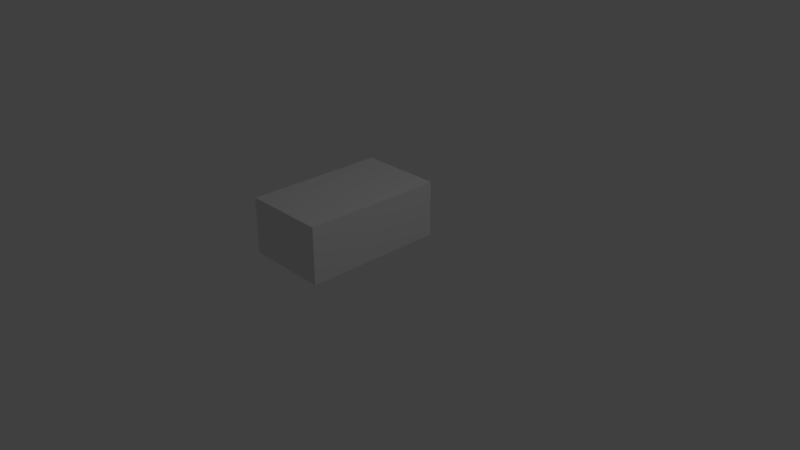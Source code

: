 # Source: 0426v2.blend  (saved by Blender 2.79.0; exported with 4.5.12 LTS)
import bpy
from mathutils import Matrix  # noqa: F401  (used for matrix-valued properties, if any)

bpy.ops.wm.read_factory_settings(use_empty=True)
scene = bpy.context.scene
scene.name = 'Scene'

# ---- collections
col_collection_1 = bpy.data.collections.new('Collection 1'); scene.collection.children.link(col_collection_1)

# ---- world
world_world = bpy.data.worlds.new('World'); scene.world = world_world
world_world.color = (0.05088, 0.05088, 0.05088)
world_world.use_sun_shadow = False
world_world.sun_shadow_jitter_overblur = 0.0
world_world.cycles.sampling_method = 'MANUAL'

# ---- cameras
cam_camera = bpy.data.cameras.new('Camera')
cam_camera.clip_end = 100.0
cam_camera.lens = 35.0
cam_camera.sensor_width = 32.0
cam_camera.sensor_height = 18.0
cam_camera.ortho_scale = 7.314
cam_camera.dof.focus_distance = 0.0
cam_camera.dof.aperture_fstop = 128.0

# ---- lights
light_lamp = bpy.data.lights.new('Lamp', 'POINT')
light_lamp.transmission_factor = 0.0
light_lamp.cutoff_distance = 30.0
light_lamp.energy = 100.0
light_lamp.shadow_buffer_clip_start = 1.001
light_lamp.shadow_soft_size = 0.1
light_lamp.shadow_maximum_resolution = 0.006
light_lamp.use_absolute_resolution = True

# ---- meshes
me_plane = bpy.data.meshes.new('Plane')
me_plane.from_pydata([(-1.0, -1.0, 0.0), (0.15, -1.0, 0.0), (-1.0, 0.95, 0.0), (0.15, 0.95, 0.0), (-1.0, 0.95, 0.77), (0.15, 0.95, 0.77), (-1.0, -1.0, 0.77), (0.15, -1.0, 0.77), (-1.0, 0.953, 0.0), (0.15, 0.953, 0.0), (-1.0, -1.0, 0.003), (0.15, -1.0, 0.003), (-1.0, 0.947, 0.0), (-1.0, -0.997, 0.0), (0.15, -0.997, 0.0), (0.15, 0.947, 0.0), (-1.0, 0.947, 0.77), (-1.0, -0.997, 0.77), (0.15, -0.997, 0.77), (0.15, 0.947, 0.77), (0.1363, 0.2516, 0.77), (0.1393, 0.2516, 0.0), (-0.9828, 0.05166, 0.77), (-0.9858, 0.05161, 0.0), (0.1378, -0.3001, 0.77), (0.1378, -0.3001, 0.003), (-0.9873, -0.09708, 0.77), (-0.9873, -0.09708, 0.003), (-0.97, 0.947, 0.77), (-0.97, -0.997, 0.77), (-0.9829, 0.947, 0.03011), (-0.9829, -0.997, 0.03011), (-1.0, -0.997, 0.77), (-1.0, 0.947, 0.77), (0.12, 0.947, 0.77), (0.12, -0.997, 0.77), (0.12, 0.9411, 0.4326), (-0.3125, 0.9336, 0.0001172), (0.09883, 0.9388, 0.299), (0.03739, 0.9367, 0.1784), (-0.0583, 0.935, 0.08271), (-0.1789, 0.9339, 0.02128), (0.12, -0.9911, 0.4326), (-0.3125, -0.9836, 0.0001172), (0.09883, -0.9888, 0.299), (0.03739, -0.9867, 0.1784), (-0.0583, -0.985, 0.08271), (-0.1789, -0.9839, 0.02128), (-0.3559, 0.9336, 0.0001172), (-1.0, 0.9448, 0.6441), (-0.555, 0.9341, 0.03164), (-0.7345, 0.9357, 0.1231), (-0.877, 0.9382, 0.2656), (-0.9685, 0.9413, 0.4451), (-0.3559, -0.9836, 0.0001172), (-1.0, -0.9948, 0.6441), (-0.555, -0.9841, 0.03164), (-0.7345, -0.9857, 0.1231), (-0.877, -0.9882, 0.2656), (-0.9685, -0.9913, 0.4451), (-0.9924, -0.997, 0.3329), (-0.9866, -0.6641, 0.0001169), (-0.9901, -0.9717, 0.2056), (-0.9883, -0.8995, 0.09759), (-0.987, -0.7915, 0.02545), (-0.9924, 0.947, 0.3329), (-0.9866, 0.6141, 0.0001169), (-0.9901, 0.9217, 0.2056), (-0.9883, 0.8495, 0.09759), (-0.987, 0.7415, 0.02545), (-0.9829, 0.7404, 0.03011), (-0.9829, 0.542, 0.03011), (-0.9829, -0.592, 0.03011), (-0.9829, -0.7904, 0.03011), (-1.0, 0.7505, 0.0), (-1.0, 0.532, 0.0), (-1.0, -0.582, 0.0), (-1.0, -0.8005, 0.0), (0.15, -0.8005, 0.0), (0.15, -0.582, 0.0), (0.15, 0.532, 0.0), (0.15, 0.7505, 0.0), (-0.9833, 0.7404, 0.005512), (-0.9833, 0.542, 0.005512), (-0.9833, -0.592, 0.005512), (-0.9833, -0.7904, 0.005512), (-0.9888, -0.8005, 0.0), (-0.9888, -0.582, 0.0), (-0.9888, 0.532, 0.0), (-0.9888, 0.7505, 0.0)], [], [(74, 89, 81, 15, 3, 2, 12), (2, 3, 9, 5, 4, 8), (1, 0, 10, 6, 7, 11), (13, 77, 76, 75, 74, 12, 16, 17), (15, 81, 80, 79, 78, 14, 18, 19), (5, 9, 21, 20), (8, 4, 22, 23), (11, 7, 24, 25), (6, 10, 27, 26), (17, 16, 28, 29), (29, 28, 30, 70, 71, 72, 73, 31), (19, 18, 35, 32, 33, 34), (32, 35, 42, 44, 45, 46, 47, 43, 54, 56, 57, 58, 59, 55), (34, 33, 49, 53, 52, 51, 50, 48, 37, 41, 40, 39, 38, 36), (33, 32, 60, 62, 63, 64, 61, 66, 69, 68, 67, 65), (73, 72, 84, 85), (71, 70, 82, 83), (88, 80, 81, 89), (76, 87, 79, 80, 88, 75), (86, 78, 79, 87), (0, 1, 14, 78, 86, 77, 13)])
me_plane.use_remesh_preserve_volume = False
me_plane.use_remesh_preserve_attributes = False
me_plane.use_mirror_vertex_groups = False
me_plane.update()

# ---- objects
ob_plane = bpy.data.objects.new('Plane', me_plane)
ob_lamp = bpy.data.objects.new('Lamp', light_lamp)
ob_camera = bpy.data.objects.new('Camera', cam_camera)

# ---- transforms, parenting, visibility, modifiers, constraints
ob_plane.location = (0.0, 0.0, 0.0)
ob_plane.lineart.crease_threshold = 0.0
_m = ob_plane.modifiers.new('Solidify', 'SOLIDIFY')
_m.thickness = 0.003
_m.nonmanifold_thickness_mode = 'FIXED'
_m.nonmanifold_merge_threshold = 0.0003
ob_lamp.location = (4.076, 1.005, 5.904)
ob_lamp.rotation_euler = (0.6503, 0.05522, 1.866)
ob_lamp.lock_rotations_4d = False
ob_lamp.empty_display_type = 'ARROWS'
ob_lamp.color = (0.0, 0.0, 0.0, 0.0)
ob_lamp.lineart.crease_threshold = 0.0
ob_camera.location = (7.481, -6.508, 5.344)
ob_camera.rotation_euler = (1.109, 0.0, 0.8149)
ob_camera.lock_rotations_4d = False
ob_camera.empty_display_type = 'ARROWS'
ob_camera.color = (0.0, 0.0, 0.0, 0.0)
ob_camera.display_type = 'WIRE'
ob_camera.lineart.crease_threshold = 0.0

# ---- collection membership
col_collection_1.objects.link(ob_plane)
col_collection_1.objects.link(ob_lamp)
col_collection_1.objects.link(ob_camera)

# ---- scene / render settings (as saved in the file)
scene.camera = ob_camera
scene.frame_start = 1; scene.frame_end = 250; scene.frame_set(1)
scene.render.engine = 'BLENDER_EEVEE_NEXT'
scene.render.resolution_percentage = 50
scene.render.dither_intensity = 0.0
scene.cycles.use_denoising = False
scene.cycles.samples = 128
scene.cycles.sampling_pattern = 'TABULATED_SOBOL'
scene.cycles.use_adaptive_sampling = False
scene.cycles.use_light_tree = False
scene.cycles.blur_glossy = 0.0
scene.cycles.sample_clamp_indirect = 0.0
scene.view_settings.view_transform = 'Standard'
bpy.context.view_layer.update()
